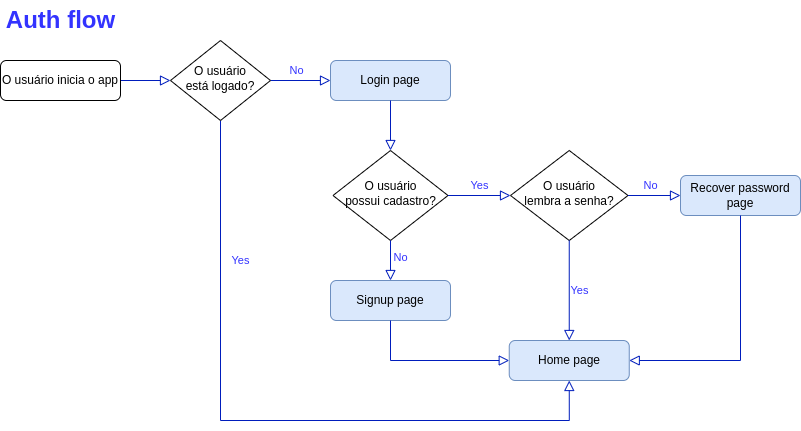

The diagram above was exported from draw.io. Its source (the exported page's mxGraphModel, read from the mxfile embedded in the PNG):
<mxGraphModel dx="1350" dy="773" grid="1" gridSize="10" guides="1" tooltips="1" connect="1" arrows="1" fold="1" page="1" pageScale="1" pageWidth="827" pageHeight="1169" math="0" shadow="0">
  <root>
    <mxCell id="WIyWlLk6GJQsqaUBKTNV-0" />
    <mxCell id="WIyWlLk6GJQsqaUBKTNV-1" parent="WIyWlLk6GJQsqaUBKTNV-0" />
    <mxCell id="WIyWlLk6GJQsqaUBKTNV-2" value="" style="rounded=0;html=1;jettySize=auto;orthogonalLoop=1;fontSize=11;endArrow=block;endFill=0;endSize=8;strokeWidth=1;shadow=0;labelBackgroundColor=none;edgeStyle=orthogonalEdgeStyle;entryX=0;entryY=0.5;entryDx=0;entryDy=0;fontColor=#3333FF;fillColor=#0050ef;strokeColor=#001DBC;" parent="WIyWlLk6GJQsqaUBKTNV-1" source="WIyWlLk6GJQsqaUBKTNV-3" target="WIyWlLk6GJQsqaUBKTNV-10" edge="1">
      <mxGeometry relative="1" as="geometry">
        <mxPoint x="160" y="170" as="targetPoint" />
      </mxGeometry>
    </mxCell>
    <mxCell id="WIyWlLk6GJQsqaUBKTNV-3" value="O usuário inicia o app" style="rounded=1;whiteSpace=wrap;html=1;fontSize=12;glass=0;strokeWidth=1;shadow=0;" parent="WIyWlLk6GJQsqaUBKTNV-1" vertex="1">
      <mxGeometry x="10" y="80" width="120" height="40" as="geometry" />
    </mxCell>
    <mxCell id="WIyWlLk6GJQsqaUBKTNV-7" value="Home page" style="rounded=1;whiteSpace=wrap;html=1;fontSize=12;glass=0;strokeWidth=1;shadow=0;fillColor=#dae8fc;strokeColor=#6c8ebf;" parent="WIyWlLk6GJQsqaUBKTNV-1" vertex="1">
      <mxGeometry x="518.75" y="360" width="120" height="40" as="geometry" />
    </mxCell>
    <mxCell id="WIyWlLk6GJQsqaUBKTNV-8" value="No" style="rounded=0;html=1;jettySize=auto;orthogonalLoop=1;fontSize=11;endArrow=block;endFill=0;endSize=8;strokeWidth=1;shadow=0;labelBackgroundColor=none;edgeStyle=orthogonalEdgeStyle;exitX=1;exitY=0.5;exitDx=0;exitDy=0;entryX=0;entryY=0.5;entryDx=0;entryDy=0;fillColor=#0050ef;strokeColor=#001DBC;fontColor=#3333FF;" parent="WIyWlLk6GJQsqaUBKTNV-1" source="WIyWlLk6GJQsqaUBKTNV-10" target="8trbH65EfU8yoX-gDAkR-11" edge="1">
      <mxGeometry x="-0.1429" y="10" relative="1" as="geometry">
        <mxPoint as="offset" />
        <mxPoint x="220" y="150" as="sourcePoint" />
        <mxPoint x="370" y="170" as="targetPoint" />
        <Array as="points" />
      </mxGeometry>
    </mxCell>
    <mxCell id="WIyWlLk6GJQsqaUBKTNV-9" value="Yes" style="edgeStyle=orthogonalEdgeStyle;rounded=0;html=1;jettySize=auto;orthogonalLoop=1;fontSize=11;endArrow=block;endFill=0;endSize=8;strokeWidth=1;shadow=0;labelBackgroundColor=none;exitX=0.5;exitY=1;exitDx=0;exitDy=0;entryX=0.5;entryY=1;entryDx=0;entryDy=0;fillColor=#0050ef;strokeColor=#001DBC;fontColor=#3333FF;" parent="WIyWlLk6GJQsqaUBKTNV-1" source="WIyWlLk6GJQsqaUBKTNV-10" target="WIyWlLk6GJQsqaUBKTNV-7" edge="1">
      <mxGeometry x="-0.5935" y="20" relative="1" as="geometry">
        <mxPoint as="offset" />
        <mxPoint x="350" y="470" as="targetPoint" />
        <Array as="points">
          <mxPoint x="230" y="440" />
          <mxPoint x="579" y="440" />
        </Array>
      </mxGeometry>
    </mxCell>
    <mxCell id="WIyWlLk6GJQsqaUBKTNV-10" value="O usuário&lt;br&gt;está logado?" style="rhombus;whiteSpace=wrap;html=1;shadow=0;fontFamily=Helvetica;fontSize=12;align=center;strokeWidth=1;spacing=6;spacingTop=-4;" parent="WIyWlLk6GJQsqaUBKTNV-1" vertex="1">
      <mxGeometry x="180" y="60" width="100" height="80" as="geometry" />
    </mxCell>
    <mxCell id="8trbH65EfU8yoX-gDAkR-11" value="Login page" style="rounded=1;whiteSpace=wrap;html=1;fontSize=12;glass=0;strokeWidth=1;shadow=0;fillColor=#dae8fc;strokeColor=#6c8ebf;" vertex="1" parent="WIyWlLk6GJQsqaUBKTNV-1">
      <mxGeometry x="340" y="80" width="120" height="40" as="geometry" />
    </mxCell>
    <mxCell id="8trbH65EfU8yoX-gDAkR-12" value="O usuário&lt;br&gt;possui cadastro?" style="rhombus;whiteSpace=wrap;html=1;shadow=0;fontFamily=Helvetica;fontSize=12;align=center;strokeWidth=1;spacing=6;spacingTop=-4;" vertex="1" parent="WIyWlLk6GJQsqaUBKTNV-1">
      <mxGeometry x="342.5" y="170" width="115" height="90" as="geometry" />
    </mxCell>
    <mxCell id="8trbH65EfU8yoX-gDAkR-15" value="" style="rounded=0;html=1;jettySize=auto;orthogonalLoop=1;fontSize=11;endArrow=block;endFill=0;endSize=8;strokeWidth=1;shadow=0;labelBackgroundColor=none;edgeStyle=orthogonalEdgeStyle;exitX=0.5;exitY=1;exitDx=0;exitDy=0;entryX=0.5;entryY=0;entryDx=0;entryDy=0;fillColor=#0050ef;strokeColor=#001DBC;" edge="1" parent="WIyWlLk6GJQsqaUBKTNV-1" source="8trbH65EfU8yoX-gDAkR-11" target="8trbH65EfU8yoX-gDAkR-12">
      <mxGeometry relative="1" as="geometry">
        <mxPoint x="440" y="150" as="sourcePoint" />
        <mxPoint x="420" y="170" as="targetPoint" />
      </mxGeometry>
    </mxCell>
    <mxCell id="8trbH65EfU8yoX-gDAkR-21" value="Signup page" style="rounded=1;whiteSpace=wrap;html=1;fontSize=12;glass=0;strokeWidth=1;shadow=0;fillColor=#dae8fc;strokeColor=#6c8ebf;" vertex="1" parent="WIyWlLk6GJQsqaUBKTNV-1">
      <mxGeometry x="340" y="300" width="120" height="40" as="geometry" />
    </mxCell>
    <mxCell id="8trbH65EfU8yoX-gDAkR-22" value="No" style="rounded=0;html=1;jettySize=auto;orthogonalLoop=1;fontSize=11;endArrow=block;endFill=0;endSize=8;strokeWidth=1;shadow=0;labelBackgroundColor=none;edgeStyle=orthogonalEdgeStyle;entryX=0.5;entryY=0;entryDx=0;entryDy=0;exitX=0.5;exitY=1;exitDx=0;exitDy=0;fillColor=#0050ef;strokeColor=#001DBC;fontColor=#3333FF;" edge="1" parent="WIyWlLk6GJQsqaUBKTNV-1" source="8trbH65EfU8yoX-gDAkR-12" target="8trbH65EfU8yoX-gDAkR-21">
      <mxGeometry x="-0.1429" y="10" relative="1" as="geometry">
        <mxPoint as="offset" />
        <mxPoint x="590" y="170" as="sourcePoint" />
        <mxPoint x="230" y="330" as="targetPoint" />
        <Array as="points" />
      </mxGeometry>
    </mxCell>
    <mxCell id="8trbH65EfU8yoX-gDAkR-23" value="Yes" style="edgeStyle=orthogonalEdgeStyle;rounded=0;html=1;jettySize=auto;orthogonalLoop=1;fontSize=11;endArrow=block;endFill=0;endSize=8;strokeWidth=1;shadow=0;labelBackgroundColor=none;entryX=0;entryY=0.5;entryDx=0;entryDy=0;exitX=1;exitY=0.5;exitDx=0;exitDy=0;fillColor=#0050ef;strokeColor=#001DBC;fontColor=#3333FF;" edge="1" parent="WIyWlLk6GJQsqaUBKTNV-1" source="8trbH65EfU8yoX-gDAkR-12" target="8trbH65EfU8yoX-gDAkR-32">
      <mxGeometry y="10" relative="1" as="geometry">
        <mxPoint as="offset" />
        <mxPoint x="680" y="150" as="sourcePoint" />
        <mxPoint x="420" y="320" as="targetPoint" />
        <Array as="points" />
      </mxGeometry>
    </mxCell>
    <mxCell id="8trbH65EfU8yoX-gDAkR-24" value="" style="rounded=0;html=1;jettySize=auto;orthogonalLoop=1;fontSize=11;endArrow=block;endFill=0;endSize=8;strokeWidth=1;shadow=0;labelBackgroundColor=none;edgeStyle=orthogonalEdgeStyle;exitX=0.5;exitY=1;exitDx=0;exitDy=0;entryX=0;entryY=0.5;entryDx=0;entryDy=0;fillColor=#0050ef;strokeColor=#001DBC;" edge="1" parent="WIyWlLk6GJQsqaUBKTNV-1" source="8trbH65EfU8yoX-gDAkR-21" target="WIyWlLk6GJQsqaUBKTNV-7">
      <mxGeometry relative="1" as="geometry">
        <mxPoint x="230" y="130" as="sourcePoint" />
        <mxPoint x="490" y="350" as="targetPoint" />
      </mxGeometry>
    </mxCell>
    <mxCell id="8trbH65EfU8yoX-gDAkR-25" value="Auth flow" style="text;strokeColor=none;fillColor=none;html=1;fontSize=24;fontStyle=1;verticalAlign=middle;align=center;fontFamily=Helvetica;fontColor=#3333FF;" vertex="1" parent="WIyWlLk6GJQsqaUBKTNV-1">
      <mxGeometry x="20" y="20" width="100" height="40" as="geometry" />
    </mxCell>
    <mxCell id="8trbH65EfU8yoX-gDAkR-32" value="O usuário&lt;br&gt;lembra a senha?" style="rhombus;whiteSpace=wrap;html=1;shadow=0;fontFamily=Helvetica;fontSize=12;align=center;strokeWidth=1;spacing=6;spacingTop=-4;" vertex="1" parent="WIyWlLk6GJQsqaUBKTNV-1">
      <mxGeometry x="520" y="170" width="117.5" height="90" as="geometry" />
    </mxCell>
    <mxCell id="8trbH65EfU8yoX-gDAkR-34" value="Recover password&lt;br&gt;page" style="rounded=1;whiteSpace=wrap;html=1;fontSize=12;glass=0;strokeWidth=1;shadow=0;fillColor=#dae8fc;strokeColor=#6c8ebf;" vertex="1" parent="WIyWlLk6GJQsqaUBKTNV-1">
      <mxGeometry x="690" y="195" width="120" height="40" as="geometry" />
    </mxCell>
    <mxCell id="8trbH65EfU8yoX-gDAkR-36" value="No" style="rounded=0;html=1;jettySize=auto;orthogonalLoop=1;fontSize=11;endArrow=block;endFill=0;endSize=8;strokeWidth=1;shadow=0;labelBackgroundColor=none;edgeStyle=orthogonalEdgeStyle;entryX=0;entryY=0.5;entryDx=0;entryDy=0;exitX=1;exitY=0.5;exitDx=0;exitDy=0;fillColor=#0050ef;strokeColor=#001DBC;fontColor=#3333FF;" edge="1" parent="WIyWlLk6GJQsqaUBKTNV-1" source="8trbH65EfU8yoX-gDAkR-32" target="8trbH65EfU8yoX-gDAkR-34">
      <mxGeometry x="-0.1429" y="10" relative="1" as="geometry">
        <mxPoint as="offset" />
        <mxPoint x="410" y="270" as="sourcePoint" />
        <mxPoint x="410" y="310" as="targetPoint" />
        <Array as="points" />
      </mxGeometry>
    </mxCell>
    <mxCell id="8trbH65EfU8yoX-gDAkR-37" value="" style="rounded=0;html=1;jettySize=auto;orthogonalLoop=1;fontSize=11;endArrow=block;endFill=0;endSize=8;strokeWidth=1;shadow=0;labelBackgroundColor=none;edgeStyle=orthogonalEdgeStyle;exitX=0.5;exitY=1;exitDx=0;exitDy=0;entryX=1;entryY=0.5;entryDx=0;entryDy=0;fillColor=#0050ef;strokeColor=#001DBC;" edge="1" parent="WIyWlLk6GJQsqaUBKTNV-1" source="8trbH65EfU8yoX-gDAkR-34" target="WIyWlLk6GJQsqaUBKTNV-7">
      <mxGeometry relative="1" as="geometry">
        <mxPoint x="410" y="350" as="sourcePoint" />
        <mxPoint x="410" y="400" as="targetPoint" />
      </mxGeometry>
    </mxCell>
    <mxCell id="8trbH65EfU8yoX-gDAkR-38" value="Yes" style="edgeStyle=orthogonalEdgeStyle;rounded=0;html=1;jettySize=auto;orthogonalLoop=1;fontSize=11;endArrow=block;endFill=0;endSize=8;strokeWidth=1;shadow=0;labelBackgroundColor=none;entryX=0.5;entryY=0;entryDx=0;entryDy=0;exitX=0.5;exitY=1;exitDx=0;exitDy=0;fillColor=#0050ef;strokeColor=#001DBC;fontColor=#3333FF;" edge="1" parent="WIyWlLk6GJQsqaUBKTNV-1" source="8trbH65EfU8yoX-gDAkR-32" target="WIyWlLk6GJQsqaUBKTNV-7">
      <mxGeometry y="10" relative="1" as="geometry">
        <mxPoint as="offset" />
        <mxPoint x="467.5" y="225" as="sourcePoint" />
        <mxPoint x="530" y="225" as="targetPoint" />
        <Array as="points" />
      </mxGeometry>
    </mxCell>
  </root>
</mxGraphModel>